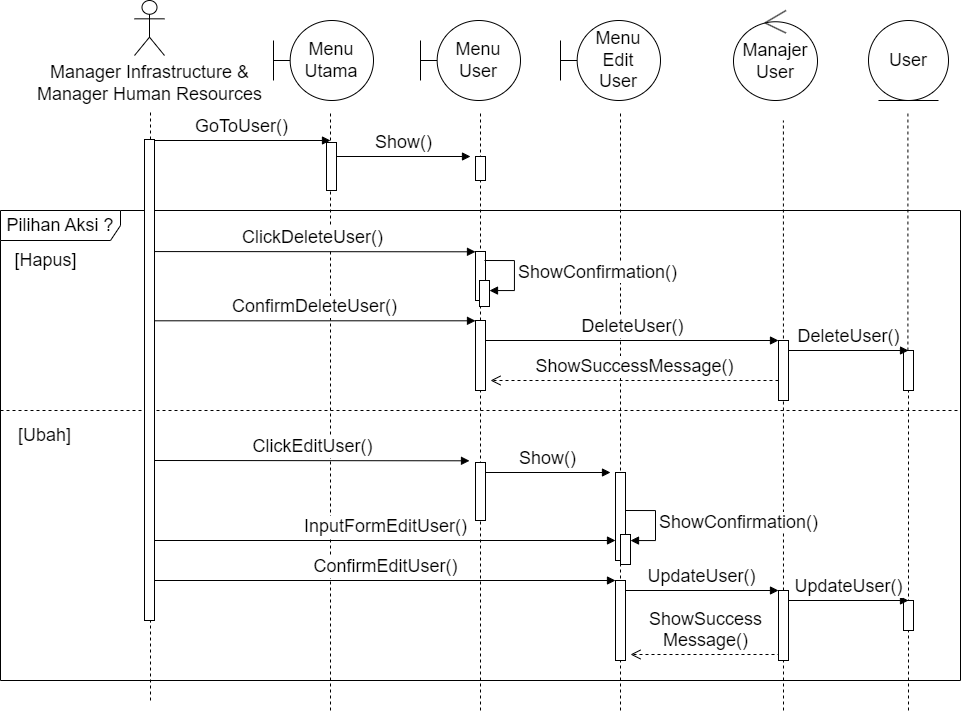

The diagram above was exported from draw.io. Its source (the exported page's mxGraphModel, read from the mxfile embedded in the PNG):
<mxGraphModel dx="1939" dy="1167" grid="1" gridSize="10" guides="1" tooltips="1" connect="1" arrows="1" fold="1" page="1" pageScale="1" pageWidth="850" pageHeight="1100" math="0" shadow="0">
  <root>
    <mxCell id="0" />
    <mxCell id="1" parent="0" />
    <mxCell id="2vVdYH5F0YVd9NsnZXNG-51" value="ShowSuccess&lt;div&gt;Message()&lt;/div&gt;" style="html=1;verticalAlign=bottom;endArrow=open;dashed=1;endSize=8;curved=0;rounded=0;fontSize=18;" parent="1" edge="1">
      <mxGeometry relative="1" as="geometry">
        <mxPoint x="850" y="924" as="sourcePoint" />
        <mxPoint x="700" y="924" as="targetPoint" />
      </mxGeometry>
    </mxCell>
    <mxCell id="yrkoGPqek1J716Wl2nS3-1" value="&lt;div style=&quot;font-size: 18px;&quot;&gt;Manager Infrastructure &amp;amp;&lt;/div&gt;&lt;div style=&quot;font-size: 18px;&quot;&gt;Manager Human Resources&lt;/div&gt;" style="shape=umlActor;verticalLabelPosition=bottom;verticalAlign=top;html=1;fontSize=18;" parent="1" vertex="1">
      <mxGeometry x="204" y="270" width="30" height="55" as="geometry" />
    </mxCell>
    <mxCell id="yrkoGPqek1J716Wl2nS3-3" value="Menu&lt;div&gt;Utama&lt;/div&gt;" style="shape=umlBoundary;whiteSpace=wrap;html=1;fontSize=18;" parent="1" vertex="1">
      <mxGeometry x="343" y="290" width="100" height="80" as="geometry" />
    </mxCell>
    <mxCell id="yrkoGPqek1J716Wl2nS3-13" value="Menu&lt;div style=&quot;font-size: 18px;&quot;&gt;User&lt;/div&gt;" style="shape=umlBoundary;whiteSpace=wrap;html=1;fontSize=18;" parent="1" vertex="1">
      <mxGeometry x="490" y="290" width="100" height="80" as="geometry" />
    </mxCell>
    <mxCell id="yrkoGPqek1J716Wl2nS3-15" value="" style="endArrow=none;dashed=1;html=1;rounded=0;fontSize=18;" parent="1" source="SX7ozKjXAwD4T_ZVOxpk-9" edge="1">
      <mxGeometry width="50" height="50" relative="1" as="geometry">
        <mxPoint x="220" y="650.9524274553571" as="sourcePoint" />
        <mxPoint x="220" y="380" as="targetPoint" />
      </mxGeometry>
    </mxCell>
    <mxCell id="yrkoGPqek1J716Wl2nS3-16" value="" style="endArrow=none;dashed=1;html=1;rounded=0;fontSize=18;" parent="1" edge="1">
      <mxGeometry width="50" height="50" relative="1" as="geometry">
        <mxPoint x="400" y="980" as="sourcePoint" />
        <mxPoint x="400" y="380" as="targetPoint" />
      </mxGeometry>
    </mxCell>
    <mxCell id="yrkoGPqek1J716Wl2nS3-18" value="GoToUser()" style="html=1;verticalAlign=bottom;endArrow=block;curved=0;rounded=0;fontSize=18;" parent="1" edge="1">
      <mxGeometry width="80" relative="1" as="geometry">
        <mxPoint x="220" y="410" as="sourcePoint" />
        <mxPoint x="400" y="410" as="targetPoint" />
      </mxGeometry>
    </mxCell>
    <mxCell id="yrkoGPqek1J716Wl2nS3-30" value="" style="html=1;points=[[0,0,0,0,5],[0,1,0,0,-5],[1,0,0,0,5],[1,1,0,0,-5]];perimeter=orthogonalPerimeter;outlineConnect=0;targetShapes=umlLifeline;portConstraint=eastwest;newEdgeStyle={&quot;curved&quot;:0,&quot;rounded&quot;:0};fontSize=18;" parent="1" vertex="1">
      <mxGeometry x="396" y="412" width="10" height="48" as="geometry" />
    </mxCell>
    <mxCell id="yrkoGPqek1J716Wl2nS3-45" value="Manajer&lt;div style=&quot;font-size: 18px;&quot;&gt;User&lt;/div&gt;" style="ellipse;shape=umlControl;whiteSpace=wrap;html=1;fontSize=18;" parent="1" vertex="1">
      <mxGeometry x="803" y="280" width="84" height="90" as="geometry" />
    </mxCell>
    <mxCell id="JCtwv3pKvbuTHH9uKSVk-5" value="User" style="ellipse;shape=umlEntity;whiteSpace=wrap;html=1;fontSize=18;" parent="1" vertex="1">
      <mxGeometry x="938" y="290" width="80" height="80" as="geometry" />
    </mxCell>
    <mxCell id="SX7ozKjXAwD4T_ZVOxpk-10" value="" style="endArrow=none;dashed=1;html=1;rounded=0;fontSize=18;" parent="1" target="SX7ozKjXAwD4T_ZVOxpk-9" edge="1">
      <mxGeometry width="50" height="50" relative="1" as="geometry">
        <mxPoint x="220" y="970" as="sourcePoint" />
        <mxPoint x="220" y="380" as="targetPoint" />
      </mxGeometry>
    </mxCell>
    <mxCell id="2vVdYH5F0YVd9NsnZXNG-2" value="Menu&lt;div style=&quot;font-size: 18px;&quot;&gt;Edit&lt;/div&gt;&lt;div style=&quot;font-size: 18px;&quot;&gt;User&lt;/div&gt;" style="shape=umlBoundary;whiteSpace=wrap;html=1;fontSize=18;" parent="1" vertex="1">
      <mxGeometry x="630" y="290" width="100" height="80" as="geometry" />
    </mxCell>
    <mxCell id="2vVdYH5F0YVd9NsnZXNG-4" value="" style="endArrow=none;dashed=1;html=1;rounded=0;fontSize=18;" parent="1" edge="1">
      <mxGeometry width="50" height="50" relative="1" as="geometry">
        <mxPoint x="550" y="980" as="sourcePoint" />
        <mxPoint x="550" y="380" as="targetPoint" />
      </mxGeometry>
    </mxCell>
    <mxCell id="2vVdYH5F0YVd9NsnZXNG-5" value="" style="endArrow=none;dashed=1;html=1;rounded=0;fontSize=18;" parent="1" edge="1">
      <mxGeometry width="50" height="50" relative="1" as="geometry">
        <mxPoint x="690" y="980" as="sourcePoint" />
        <mxPoint x="690" y="380" as="targetPoint" />
      </mxGeometry>
    </mxCell>
    <mxCell id="2vVdYH5F0YVd9NsnZXNG-7" value="" style="endArrow=none;dashed=1;html=1;rounded=0;fontSize=18;" parent="1" edge="1">
      <mxGeometry width="50" height="50" relative="1" as="geometry">
        <mxPoint x="853" y="980" as="sourcePoint" />
        <mxPoint x="852.91" y="390" as="targetPoint" />
      </mxGeometry>
    </mxCell>
    <mxCell id="2vVdYH5F0YVd9NsnZXNG-8" value="" style="endArrow=none;dashed=1;html=1;rounded=0;fontSize=18;" parent="1" source="2vVdYH5F0YVd9NsnZXNG-26" edge="1">
      <mxGeometry width="50" height="50" relative="1" as="geometry">
        <mxPoint x="977.4100000000001" y="1040" as="sourcePoint" />
        <mxPoint x="977.4100000000001" y="380" as="targetPoint" />
      </mxGeometry>
    </mxCell>
    <mxCell id="2vVdYH5F0YVd9NsnZXNG-9" value="" style="html=1;points=[[0,0,0,0,5],[0,1,0,0,-5],[1,0,0,0,5],[1,1,0,0,-5]];perimeter=orthogonalPerimeter;outlineConnect=0;targetShapes=umlLifeline;portConstraint=eastwest;newEdgeStyle={&quot;curved&quot;:0,&quot;rounded&quot;:0};fontSize=18;" parent="1" vertex="1">
      <mxGeometry x="545" y="426" width="10" height="24" as="geometry" />
    </mxCell>
    <mxCell id="2vVdYH5F0YVd9NsnZXNG-10" value="Show()" style="html=1;verticalAlign=bottom;endArrow=block;curved=0;rounded=0;fontSize=18;" parent="1" edge="1">
      <mxGeometry width="80" relative="1" as="geometry">
        <mxPoint x="406" y="426" as="sourcePoint" />
        <mxPoint x="540" y="426" as="targetPoint" />
      </mxGeometry>
    </mxCell>
    <mxCell id="2vVdYH5F0YVd9NsnZXNG-11" value="&lt;font style=&quot;font-size: 18px;&quot;&gt;Pilihan Aksi ?&lt;/font&gt;" style="shape=umlFrame;whiteSpace=wrap;html=1;pointerEvents=0;movable=0;resizable=0;rotatable=0;deletable=0;editable=0;locked=1;connectable=0;width=120;height=30;" parent="1" vertex="1">
      <mxGeometry x="70" y="480" width="960" height="470" as="geometry" />
    </mxCell>
    <mxCell id="2vVdYH5F0YVd9NsnZXNG-12" value="" style="html=1;points=[[0,0,0,0,5],[0,1,0,0,-5],[1,0,0,0,5],[1,1,0,0,-5]];perimeter=orthogonalPerimeter;outlineConnect=0;targetShapes=umlLifeline;portConstraint=eastwest;newEdgeStyle={&quot;curved&quot;:0,&quot;rounded&quot;:0};fontSize=18;" parent="1" vertex="1">
      <mxGeometry x="848" y="610" width="10" height="60" as="geometry" />
    </mxCell>
    <mxCell id="2vVdYH5F0YVd9NsnZXNG-16" value="[Hapus]" style="text;html=1;align=center;verticalAlign=middle;resizable=0;points=[];autosize=1;strokeColor=none;fillColor=none;fontSize=18;" parent="1" vertex="1">
      <mxGeometry x="70" y="510" width="90" height="40" as="geometry" />
    </mxCell>
    <mxCell id="2vVdYH5F0YVd9NsnZXNG-17" value="" style="html=1;points=[[0,0,0,0,5],[0,1,0,0,-5],[1,0,0,0,5],[1,1,0,0,-5]];perimeter=orthogonalPerimeter;outlineConnect=0;targetShapes=umlLifeline;portConstraint=eastwest;newEdgeStyle={&quot;curved&quot;:0,&quot;rounded&quot;:0};fontSize=18;" parent="1" vertex="1">
      <mxGeometry x="545" y="521" width="10" height="49" as="geometry" />
    </mxCell>
    <mxCell id="2vVdYH5F0YVd9NsnZXNG-19" value="ClickDeleteUser()" style="html=1;verticalAlign=bottom;endArrow=block;curved=0;rounded=0;fontSize=18;exitX=0.6;exitY=0.233;exitDx=0;exitDy=0;exitPerimeter=0;" parent="1" edge="1" source="SX7ozKjXAwD4T_ZVOxpk-9">
      <mxGeometry width="80" relative="1" as="geometry">
        <mxPoint x="230" y="521" as="sourcePoint" />
        <mxPoint x="545" y="521.3" as="targetPoint" />
      </mxGeometry>
    </mxCell>
    <mxCell id="2vVdYH5F0YVd9NsnZXNG-21" value="" style="html=1;points=[[0,0,0,0,5],[0,1,0,0,-5],[1,0,0,0,5],[1,1,0,0,-5]];perimeter=orthogonalPerimeter;outlineConnect=0;targetShapes=umlLifeline;portConstraint=eastwest;newEdgeStyle={&quot;curved&quot;:0,&quot;rounded&quot;:0};fontSize=18;" parent="1" vertex="1">
      <mxGeometry x="549" y="550" width="10" height="26" as="geometry" />
    </mxCell>
    <mxCell id="2vVdYH5F0YVd9NsnZXNG-22" value="ShowConfirmation()" style="html=1;align=left;spacingLeft=2;endArrow=block;rounded=0;edgeStyle=orthogonalEdgeStyle;curved=0;rounded=0;fontSize=18;" parent="1" target="2vVdYH5F0YVd9NsnZXNG-21" edge="1">
      <mxGeometry relative="1" as="geometry">
        <mxPoint x="554" y="530" as="sourcePoint" />
        <Array as="points">
          <mxPoint x="584" y="560" />
        </Array>
      </mxGeometry>
    </mxCell>
    <mxCell id="2vVdYH5F0YVd9NsnZXNG-23" value="ConfirmDeleteUser()" style="html=1;verticalAlign=bottom;endArrow=block;curved=0;rounded=0;fontSize=18;" parent="1" edge="1" source="SX7ozKjXAwD4T_ZVOxpk-9">
      <mxGeometry width="80" relative="1" as="geometry">
        <mxPoint x="230" y="590" as="sourcePoint" />
        <mxPoint x="545" y="590.3" as="targetPoint" />
        <mxPoint as="offset" />
      </mxGeometry>
    </mxCell>
    <mxCell id="2vVdYH5F0YVd9NsnZXNG-24" value="" style="html=1;points=[[0,0,0,0,5],[0,1,0,0,-5],[1,0,0,0,5],[1,1,0,0,-5]];perimeter=orthogonalPerimeter;outlineConnect=0;targetShapes=umlLifeline;portConstraint=eastwest;newEdgeStyle={&quot;curved&quot;:0,&quot;rounded&quot;:0};fontSize=18;" parent="1" vertex="1">
      <mxGeometry x="545" y="590" width="10" height="70" as="geometry" />
    </mxCell>
    <mxCell id="2vVdYH5F0YVd9NsnZXNG-25" value="DeleteUser()" style="html=1;verticalAlign=bottom;endArrow=block;curved=0;rounded=0;fontSize=18;" parent="1" target="2vVdYH5F0YVd9NsnZXNG-12" edge="1">
      <mxGeometry x="0.0036" width="80" relative="1" as="geometry">
        <mxPoint x="555" y="610" as="sourcePoint" />
        <mxPoint x="950" y="610" as="targetPoint" />
        <mxPoint as="offset" />
      </mxGeometry>
    </mxCell>
    <mxCell id="2vVdYH5F0YVd9NsnZXNG-27" value="" style="endArrow=none;dashed=1;html=1;rounded=0;fontSize=18;" parent="1" target="2vVdYH5F0YVd9NsnZXNG-26" edge="1">
      <mxGeometry width="50" height="50" relative="1" as="geometry">
        <mxPoint x="978" y="980" as="sourcePoint" />
        <mxPoint x="977.4100000000001" y="380" as="targetPoint" />
      </mxGeometry>
    </mxCell>
    <mxCell id="2vVdYH5F0YVd9NsnZXNG-26" value="" style="html=1;points=[[0,0,0,0,5],[0,1,0,0,-5],[1,0,0,0,5],[1,1,0,0,-5]];perimeter=orthogonalPerimeter;outlineConnect=0;targetShapes=umlLifeline;portConstraint=eastwest;newEdgeStyle={&quot;curved&quot;:0,&quot;rounded&quot;:0};fontSize=18;" parent="1" vertex="1">
      <mxGeometry x="973" y="620" width="10" height="40" as="geometry" />
    </mxCell>
    <mxCell id="2vVdYH5F0YVd9NsnZXNG-28" value="DeleteUser()" style="html=1;verticalAlign=bottom;endArrow=block;curved=0;rounded=0;fontSize=18;" parent="1" edge="1">
      <mxGeometry x="0.0025" width="80" relative="1" as="geometry">
        <mxPoint x="858" y="620" as="sourcePoint" />
        <mxPoint x="978" y="620" as="targetPoint" />
        <mxPoint as="offset" />
      </mxGeometry>
    </mxCell>
    <mxCell id="2vVdYH5F0YVd9NsnZXNG-29" value="ShowSuccessMessage()" style="html=1;verticalAlign=bottom;endArrow=open;dashed=1;endSize=8;curved=0;rounded=0;fontSize=18;" parent="1" source="2vVdYH5F0YVd9NsnZXNG-12" edge="1">
      <mxGeometry relative="1" as="geometry">
        <mxPoint x="950" y="650" as="sourcePoint" />
        <mxPoint x="560" y="650" as="targetPoint" />
        <mxPoint as="offset" />
      </mxGeometry>
    </mxCell>
    <mxCell id="2vVdYH5F0YVd9NsnZXNG-30" value="" style="endArrow=none;dashed=1;html=1;rounded=0;fontSize=18;" parent="1" edge="1">
      <mxGeometry width="50" height="50" relative="1" as="geometry">
        <mxPoint x="70" y="680" as="sourcePoint" />
        <mxPoint x="1030" y="680" as="targetPoint" />
      </mxGeometry>
    </mxCell>
    <mxCell id="2vVdYH5F0YVd9NsnZXNG-31" value="[Ubah]" style="text;html=1;align=center;verticalAlign=middle;resizable=0;points=[];autosize=1;strokeColor=none;fillColor=none;fontSize=18;" parent="1" vertex="1">
      <mxGeometry x="74" y="685" width="80" height="40" as="geometry" />
    </mxCell>
    <mxCell id="2vVdYH5F0YVd9NsnZXNG-32" value="ClickEditUser()" style="html=1;verticalAlign=bottom;endArrow=block;curved=0;rounded=0;fontSize=18;" parent="1" edge="1">
      <mxGeometry width="80" relative="1" as="geometry">
        <mxPoint x="224" y="730" as="sourcePoint" />
        <mxPoint x="539" y="730.3" as="targetPoint" />
      </mxGeometry>
    </mxCell>
    <mxCell id="2vVdYH5F0YVd9NsnZXNG-34" value="" style="html=1;points=[[0,0,0,0,5],[0,1,0,0,-5],[1,0,0,0,5],[1,1,0,0,-5]];perimeter=orthogonalPerimeter;outlineConnect=0;targetShapes=umlLifeline;portConstraint=eastwest;newEdgeStyle={&quot;curved&quot;:0,&quot;rounded&quot;:0};fontSize=18;" parent="1" vertex="1">
      <mxGeometry x="545" y="732" width="10" height="58" as="geometry" />
    </mxCell>
    <mxCell id="2vVdYH5F0YVd9NsnZXNG-35" value="" style="html=1;points=[[0,0,0,0,5],[0,1,0,0,-5],[1,0,0,0,5],[1,1,0,0,-5]];perimeter=orthogonalPerimeter;outlineConnect=0;targetShapes=umlLifeline;portConstraint=eastwest;newEdgeStyle={&quot;curved&quot;:0,&quot;rounded&quot;:0};fontSize=18;" parent="1" vertex="1">
      <mxGeometry x="685" y="742" width="10" height="88" as="geometry" />
    </mxCell>
    <mxCell id="2vVdYH5F0YVd9NsnZXNG-36" value="Show()" style="html=1;verticalAlign=bottom;endArrow=block;curved=0;rounded=0;fontSize=18;" parent="1" edge="1">
      <mxGeometry width="80" relative="1" as="geometry">
        <mxPoint x="555" y="742" as="sourcePoint" />
        <mxPoint x="680" y="742" as="targetPoint" />
      </mxGeometry>
    </mxCell>
    <mxCell id="2vVdYH5F0YVd9NsnZXNG-37" value="InputFormEditUser()" style="html=1;verticalAlign=bottom;endArrow=block;curved=0;rounded=0;fontSize=18;" parent="1" target="2vVdYH5F0YVd9NsnZXNG-35" edge="1">
      <mxGeometry width="80" relative="1" as="geometry">
        <mxPoint x="224" y="810" as="sourcePoint" />
        <mxPoint x="539" y="810.3" as="targetPoint" />
      </mxGeometry>
    </mxCell>
    <mxCell id="2vVdYH5F0YVd9NsnZXNG-42" value="" style="html=1;points=[[0,0,0,0,5],[0,1,0,0,-5],[1,0,0,0,5],[1,1,0,0,-5]];perimeter=orthogonalPerimeter;outlineConnect=0;targetShapes=umlLifeline;portConstraint=eastwest;newEdgeStyle={&quot;curved&quot;:0,&quot;rounded&quot;:0};fontSize=18;" parent="1" vertex="1">
      <mxGeometry x="690" y="804" width="10" height="30" as="geometry" />
    </mxCell>
    <mxCell id="2vVdYH5F0YVd9NsnZXNG-43" value="ShowConfirmation()" style="html=1;align=left;spacingLeft=2;endArrow=block;rounded=0;edgeStyle=orthogonalEdgeStyle;curved=0;rounded=0;fontSize=18;" parent="1" target="2vVdYH5F0YVd9NsnZXNG-42" edge="1">
      <mxGeometry relative="1" as="geometry">
        <mxPoint x="695" y="780" as="sourcePoint" />
        <Array as="points">
          <mxPoint x="725" y="810" />
        </Array>
      </mxGeometry>
    </mxCell>
    <mxCell id="2vVdYH5F0YVd9NsnZXNG-44" value="" style="html=1;points=[[0,0,0,0,5],[0,1,0,0,-5],[1,0,0,0,5],[1,1,0,0,-5]];perimeter=orthogonalPerimeter;outlineConnect=0;targetShapes=umlLifeline;portConstraint=eastwest;newEdgeStyle={&quot;curved&quot;:0,&quot;rounded&quot;:0};fontSize=18;" parent="1" vertex="1">
      <mxGeometry x="685" y="850" width="10" height="80" as="geometry" />
    </mxCell>
    <mxCell id="2vVdYH5F0YVd9NsnZXNG-45" value="ConfirmEditUser()" style="html=1;verticalAlign=bottom;endArrow=block;curved=0;rounded=0;fontSize=18;" parent="1" edge="1">
      <mxGeometry x="0.0022" width="80" relative="1" as="geometry">
        <mxPoint x="224" y="850" as="sourcePoint" />
        <mxPoint x="685" y="850" as="targetPoint" />
        <mxPoint as="offset" />
      </mxGeometry>
    </mxCell>
    <mxCell id="2vVdYH5F0YVd9NsnZXNG-46" value="" style="html=1;points=[[0,0,0,0,5],[0,1,0,0,-5],[1,0,0,0,5],[1,1,0,0,-5]];perimeter=orthogonalPerimeter;outlineConnect=0;targetShapes=umlLifeline;portConstraint=eastwest;newEdgeStyle={&quot;curved&quot;:0,&quot;rounded&quot;:0};fontSize=18;" parent="1" vertex="1">
      <mxGeometry x="848" y="860" width="10" height="70" as="geometry" />
    </mxCell>
    <mxCell id="2vVdYH5F0YVd9NsnZXNG-47" value="UpdateUser()" style="html=1;verticalAlign=bottom;endArrow=block;curved=0;rounded=0;fontSize=18;" parent="1" target="2vVdYH5F0YVd9NsnZXNG-46" edge="1">
      <mxGeometry x="0.0072" width="80" relative="1" as="geometry">
        <mxPoint x="695" y="860" as="sourcePoint" />
        <mxPoint x="950" y="860" as="targetPoint" />
        <mxPoint as="offset" />
      </mxGeometry>
    </mxCell>
    <mxCell id="2vVdYH5F0YVd9NsnZXNG-48" value="" style="html=1;points=[[0,0,0,0,5],[0,1,0,0,-5],[1,0,0,0,5],[1,1,0,0,-5]];perimeter=orthogonalPerimeter;outlineConnect=0;targetShapes=umlLifeline;portConstraint=eastwest;newEdgeStyle={&quot;curved&quot;:0,&quot;rounded&quot;:0};fontSize=18;" parent="1" vertex="1">
      <mxGeometry x="973" y="870" width="10" height="30" as="geometry" />
    </mxCell>
    <mxCell id="2vVdYH5F0YVd9NsnZXNG-49" value="UpdateUser()" style="html=1;verticalAlign=bottom;endArrow=block;curved=0;rounded=0;fontSize=18;" parent="1" edge="1">
      <mxGeometry x="0.0025" width="80" relative="1" as="geometry">
        <mxPoint x="858" y="870" as="sourcePoint" />
        <mxPoint x="978" y="870" as="targetPoint" />
        <mxPoint as="offset" />
      </mxGeometry>
    </mxCell>
    <mxCell id="SX7ozKjXAwD4T_ZVOxpk-9" value="" style="html=1;points=[[0,0,0,0,5],[0,1,0,0,-5],[1,0,0,0,5],[1,1,0,0,-5]];perimeter=orthogonalPerimeter;outlineConnect=0;targetShapes=umlLifeline;portConstraint=eastwest;newEdgeStyle={&quot;curved&quot;:0,&quot;rounded&quot;:0};fontSize=18;" parent="1" vertex="1">
      <mxGeometry x="214" y="409" width="10" height="481" as="geometry" />
    </mxCell>
  </root>
</mxGraphModel>